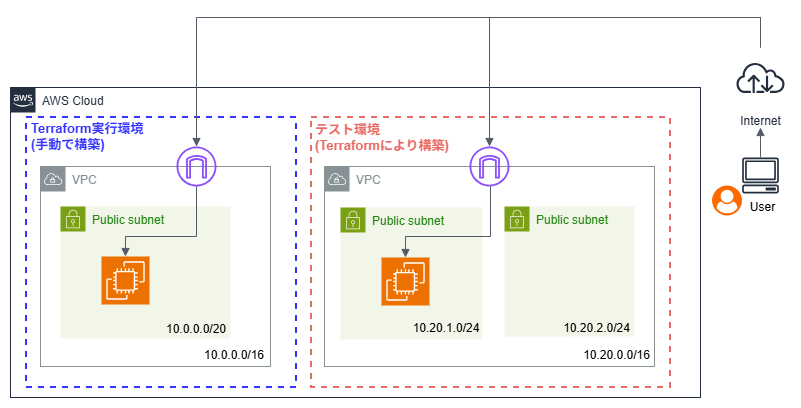

The diagram above was exported from draw.io. Its source (the exported page's mxGraphModel, read from the mxfile embedded in the PNG):
<mxGraphModel dx="1296" dy="1964" grid="1" gridSize="10" guides="1" tooltips="1" connect="1" arrows="1" fold="1" page="1" pageScale="1" pageWidth="827" pageHeight="1169" math="0" shadow="0">
  <root>
    <mxCell id="0" />
    <mxCell id="1" parent="0" />
    <mxCell id="yJKoORSNDobuearAKlxA-1" parent="1" style="points=[[0,0],[0.25,0],[0.5,0],[0.75,0],[1,0],[1,0.25],[1,0.5],[1,0.75],[1,1],[0.75,1],[0.5,1],[0.25,1],[0,1],[0,0.75],[0,0.5],[0,0.25]];outlineConnect=0;gradientColor=none;html=1;whiteSpace=wrap;fontSize=12;fontStyle=0;container=1;pointerEvents=0;collapsible=0;recursiveResize=0;shape=mxgraph.aws4.group;grIcon=mxgraph.aws4.group_aws_cloud_alt;strokeColor=#232F3E;fillColor=none;verticalAlign=top;align=left;spacingLeft=30;fontColor=#232F3E;dashed=0;" value="AWS Cloud" vertex="1">
      <mxGeometry height="310" width="690" x="60" y="50" as="geometry" />
    </mxCell>
    <mxCell id="yJKoORSNDobuearAKlxA-2" parent="yJKoORSNDobuearAKlxA-1" style="sketch=0;outlineConnect=0;gradientColor=none;html=1;whiteSpace=wrap;fontSize=12;fontStyle=0;shape=mxgraph.aws4.group;grIcon=mxgraph.aws4.group_vpc;strokeColor=#879196;fillColor=none;verticalAlign=top;align=left;spacingLeft=30;fontColor=#879196;dashed=0;" value="VPC" vertex="1">
      <mxGeometry height="200" width="230" x="30" y="79" as="geometry" />
    </mxCell>
    <mxCell id="yJKoORSNDobuearAKlxA-3" parent="yJKoORSNDobuearAKlxA-1" style="sketch=0;outlineConnect=0;gradientColor=none;html=1;whiteSpace=wrap;fontSize=12;fontStyle=0;shape=mxgraph.aws4.group;grIcon=mxgraph.aws4.group_vpc;strokeColor=#879196;fillColor=none;verticalAlign=top;align=left;spacingLeft=30;fontColor=#879196;dashed=0;" value="VPC" vertex="1">
      <mxGeometry height="200" width="330" x="314" y="79" as="geometry" />
    </mxCell>
    <mxCell id="yJKoORSNDobuearAKlxA-4" parent="yJKoORSNDobuearAKlxA-1" style="points=[[0,0],[0.25,0],[0.5,0],[0.75,0],[1,0],[1,0.25],[1,0.5],[1,0.75],[1,1],[0.75,1],[0.5,1],[0.25,1],[0,1],[0,0.75],[0,0.5],[0,0.25]];outlineConnect=0;gradientColor=none;html=1;whiteSpace=wrap;fontSize=12;fontStyle=0;container=1;pointerEvents=0;collapsible=0;recursiveResize=0;shape=mxgraph.aws4.group;grIcon=mxgraph.aws4.group_security_group;grStroke=0;strokeColor=#7AA116;fillColor=#F2F6E8;verticalAlign=top;align=left;spacingLeft=30;fontColor=#248814;dashed=0;" value="Public subnet" vertex="1">
      <mxGeometry height="132" width="170" x="50" y="119" as="geometry" />
    </mxCell>
    <mxCell id="yJKoORSNDobuearAKlxA-11" parent="yJKoORSNDobuearAKlxA-4" style="sketch=0;points=[[0,0,0],[0.25,0,0],[0.5,0,0],[0.75,0,0],[1,0,0],[0,1,0],[0.25,1,0],[0.5,1,0],[0.75,1,0],[1,1,0],[0,0.25,0],[0,0.5,0],[0,0.75,0],[1,0.25,0],[1,0.5,0],[1,0.75,0]];outlineConnect=0;fontColor=#232F3E;fillColor=#ED7100;strokeColor=#ffffff;dashed=0;verticalLabelPosition=bottom;verticalAlign=top;align=center;html=1;fontSize=12;fontStyle=0;aspect=fixed;shape=mxgraph.aws4.resourceIcon;resIcon=mxgraph.aws4.ec2;" value="" vertex="1">
      <mxGeometry height="48" width="48" x="41" y="50" as="geometry" />
    </mxCell>
    <mxCell id="yJKoORSNDobuearAKlxA-6" parent="yJKoORSNDobuearAKlxA-1" style="points=[[0,0],[0.25,0],[0.5,0],[0.75,0],[1,0],[1,0.25],[1,0.5],[1,0.75],[1,1],[0.75,1],[0.5,1],[0.25,1],[0,1],[0,0.75],[0,0.5],[0,0.25]];outlineConnect=0;gradientColor=none;html=1;whiteSpace=wrap;fontSize=12;fontStyle=0;container=1;pointerEvents=0;collapsible=0;recursiveResize=0;shape=mxgraph.aws4.group;grIcon=mxgraph.aws4.group_security_group;grStroke=0;strokeColor=#7AA116;fillColor=#F2F6E8;verticalAlign=top;align=left;spacingLeft=30;fontColor=#248814;dashed=0;" value="Public subnet" vertex="1">
      <mxGeometry height="130" width="130" x="494" y="119" as="geometry" />
    </mxCell>
    <mxCell id="yJKoORSNDobuearAKlxA-8" parent="yJKoORSNDobuearAKlxA-1" style="sketch=0;outlineConnect=0;fontColor=#232F3E;gradientColor=none;fillColor=#8C4FFF;strokeColor=none;dashed=0;verticalLabelPosition=bottom;verticalAlign=top;align=center;html=1;fontSize=12;fontStyle=0;aspect=fixed;pointerEvents=1;shape=mxgraph.aws4.internet_gateway;" value="" vertex="1">
      <mxGeometry height="40" width="40" x="459" y="59" as="geometry" />
    </mxCell>
    <mxCell id="yJKoORSNDobuearAKlxA-12" parent="yJKoORSNDobuearAKlxA-1" style="text;html=1;whiteSpace=wrap;strokeColor=none;fillColor=none;align=center;verticalAlign=middle;rounded=0;" value="10.0.0.0/16" vertex="1">
      <mxGeometry height="30" width="66" x="191" y="253" as="geometry" />
    </mxCell>
    <mxCell id="yJKoORSNDobuearAKlxA-15" parent="yJKoORSNDobuearAKlxA-1" style="points=[[0,0],[0.25,0],[0.5,0],[0.75,0],[1,0],[1,0.25],[1,0.5],[1,0.75],[1,1],[0.75,1],[0.5,1],[0.25,1],[0,1],[0,0.75],[0,0.5],[0,0.25]];outlineConnect=0;gradientColor=none;html=1;whiteSpace=wrap;fontSize=12;fontStyle=0;container=1;pointerEvents=0;collapsible=0;recursiveResize=0;shape=mxgraph.aws4.group;grIcon=mxgraph.aws4.group_security_group;grStroke=0;strokeColor=#7AA116;fillColor=#F2F6E8;verticalAlign=top;align=left;spacingLeft=30;fontColor=#248814;dashed=0;" value="Public subnet" vertex="1">
      <mxGeometry height="132" width="142" x="330" y="120" as="geometry" />
    </mxCell>
    <mxCell id="yJKoORSNDobuearAKlxA-16" parent="yJKoORSNDobuearAKlxA-15" style="sketch=0;points=[[0,0,0],[0.25,0,0],[0.5,0,0],[0.75,0,0],[1,0,0],[0,1,0],[0.25,1,0],[0.5,1,0],[0.75,1,0],[1,1,0],[0,0.25,0],[0,0.5,0],[0,0.75,0],[1,0.25,0],[1,0.5,0],[1,0.75,0]];outlineConnect=0;fontColor=#232F3E;fillColor=#ED7100;strokeColor=#ffffff;dashed=0;verticalLabelPosition=bottom;verticalAlign=top;align=center;html=1;fontSize=12;fontStyle=0;aspect=fixed;shape=mxgraph.aws4.resourceIcon;resIcon=mxgraph.aws4.ec2;" value="" vertex="1">
      <mxGeometry height="48" width="48" x="41" y="50" as="geometry" />
    </mxCell>
    <mxCell id="yJKoORSNDobuearAKlxA-14" parent="yJKoORSNDobuearAKlxA-1" style="text;html=1;whiteSpace=wrap;strokeColor=none;fillColor=none;align=center;verticalAlign=middle;rounded=0;" value="10.20.1.0/24" vertex="1">
      <mxGeometry height="30" width="68" x="402" y="226" as="geometry" />
    </mxCell>
    <mxCell id="yJKoORSNDobuearAKlxA-13" parent="yJKoORSNDobuearAKlxA-1" style="text;html=1;whiteSpace=wrap;strokeColor=none;fillColor=none;align=center;verticalAlign=middle;rounded=0;" value="10.0.0.0/20" vertex="1">
      <mxGeometry height="30" width="60" x="156" y="227" as="geometry" />
    </mxCell>
    <mxCell id="yJKoORSNDobuearAKlxA-17" parent="yJKoORSNDobuearAKlxA-1" style="text;html=1;whiteSpace=wrap;strokeColor=none;fillColor=none;align=center;verticalAlign=middle;rounded=0;" value="10.20.2.0/24" vertex="1">
      <mxGeometry height="30" width="71" x="551" y="226" as="geometry" />
    </mxCell>
    <mxCell id="yJKoORSNDobuearAKlxA-18" parent="yJKoORSNDobuearAKlxA-1" style="text;html=1;whiteSpace=wrap;strokeColor=none;fillColor=none;align=center;verticalAlign=middle;rounded=0;" value="10.20.0.0/16" vertex="1">
      <mxGeometry height="30" width="69" x="572" y="253" as="geometry" />
    </mxCell>
    <mxCell id="yJKoORSNDobuearAKlxA-19" edge="1" parent="yJKoORSNDobuearAKlxA-1" source="yJKoORSNDobuearAKlxA-11" style="edgeStyle=orthogonalEdgeStyle;html=1;endArrow=none;elbow=vertical;startArrow=block;startFill=1;strokeColor=#545B64;rounded=0;exitX=0.5;exitY=0;exitDx=0;exitDy=0;exitPerimeter=0;" target="yJKoORSNDobuearAKlxA-7" value="">
      <mxGeometry relative="1" width="100" as="geometry">
        <Array as="points">
          <mxPoint x="115" y="149" />
          <mxPoint x="186" y="149" />
        </Array>
        <mxPoint x="220" y="109" as="sourcePoint" />
        <mxPoint x="143" y="99" as="targetPoint" />
      </mxGeometry>
    </mxCell>
    <mxCell id="yJKoORSNDobuearAKlxA-7" parent="yJKoORSNDobuearAKlxA-1" style="sketch=0;outlineConnect=0;fontColor=#232F3E;gradientColor=none;fillColor=#8C4FFF;strokeColor=none;dashed=0;verticalLabelPosition=bottom;verticalAlign=top;align=center;html=1;fontSize=12;fontStyle=0;aspect=fixed;pointerEvents=1;shape=mxgraph.aws4.internet_gateway;" value="" vertex="1">
      <mxGeometry height="40" width="40" x="166" y="59" as="geometry" />
    </mxCell>
    <mxCell id="yJKoORSNDobuearAKlxA-20" edge="1" parent="yJKoORSNDobuearAKlxA-1" source="yJKoORSNDobuearAKlxA-16" style="edgeStyle=orthogonalEdgeStyle;html=1;endArrow=none;elbow=vertical;startArrow=block;startFill=1;strokeColor=#545B64;rounded=0;exitX=0.5;exitY=0;exitDx=0;exitDy=0;exitPerimeter=0;" target="yJKoORSNDobuearAKlxA-8" value="">
      <mxGeometry relative="1" width="100" as="geometry">
        <Array as="points">
          <mxPoint x="395" y="149" />
          <mxPoint x="480" y="149" />
        </Array>
        <mxPoint x="120" y="219" as="sourcePoint" />
        <mxPoint x="191" y="149" as="targetPoint" />
      </mxGeometry>
    </mxCell>
    <mxCell id="yJKoORSNDobuearAKlxA-29" parent="yJKoORSNDobuearAKlxA-1" style="rounded=0;whiteSpace=wrap;html=1;fillColor=none;strokeColor=#3333FF;dashed=1;strokeWidth=2;" value="" vertex="1">
      <mxGeometry height="270" width="270" x="16" y="30" as="geometry" />
    </mxCell>
    <mxCell id="yJKoORSNDobuearAKlxA-30" parent="yJKoORSNDobuearAKlxA-1" style="rounded=0;whiteSpace=wrap;html=1;fillColor=none;strokeColor=#EA6B66;dashed=1;strokeWidth=2;" value="" vertex="1">
      <mxGeometry height="270" width="359" x="301" y="30" as="geometry" />
    </mxCell>
    <mxCell id="yJKoORSNDobuearAKlxA-31" parent="yJKoORSNDobuearAKlxA-1" style="text;html=1;whiteSpace=wrap;strokeColor=none;fillColor=none;align=left;verticalAlign=middle;rounded=0;fontSize=13;fontStyle=1;fontColor=#3333FF;" value="Terraform実行環境&lt;div&gt;(手動で構築)&lt;/div&gt;" vertex="1">
      <mxGeometry height="30" width="140" x="19" y="34" as="geometry" />
    </mxCell>
    <mxCell id="yJKoORSNDobuearAKlxA-32" parent="yJKoORSNDobuearAKlxA-1" style="text;html=1;whiteSpace=wrap;strokeColor=none;fillColor=none;align=left;verticalAlign=middle;rounded=0;fontSize=13;fontStyle=1;fontColor=#EA6B66;" value="テスト環境&lt;div&gt;(Terraformにより構築)&lt;/div&gt;" vertex="1">
      <mxGeometry height="30" width="140" x="303" y="35" as="geometry" />
    </mxCell>
    <mxCell id="yJKoORSNDobuearAKlxA-21" parent="1" style="sketch=0;outlineConnect=0;fontColor=#232F3E;gradientColor=none;strokeColor=#232F3E;fillColor=#ffffff;dashed=0;verticalLabelPosition=bottom;verticalAlign=top;align=center;html=1;fontSize=12;fontStyle=0;aspect=fixed;shape=mxgraph.aws4.resourceIcon;resIcon=mxgraph.aws4.internet;" value="Internet" vertex="1">
      <mxGeometry height="60" width="60" x="780" y="10" as="geometry" />
    </mxCell>
    <mxCell id="yJKoORSNDobuearAKlxA-22" parent="1" style="sketch=0;outlineConnect=0;fontColor=#232F3E;gradientColor=none;fillColor=#232F3D;strokeColor=none;dashed=0;verticalLabelPosition=bottom;verticalAlign=top;align=center;html=1;fontSize=12;fontStyle=0;aspect=fixed;pointerEvents=1;shape=mxgraph.aws4.client;" value="" vertex="1">
      <mxGeometry height="36" width="36.95" x="791.53" y="120" as="geometry" />
    </mxCell>
    <mxCell id="yJKoORSNDobuearAKlxA-24" parent="1" style="points=[];aspect=fixed;html=1;align=center;shadow=0;dashed=0;fillColor=#FF6A00;strokeColor=none;shape=mxgraph.alibaba_cloud.user;" value="" vertex="1">
      <mxGeometry height="30" width="30" x="761.53" y="148" as="geometry" />
    </mxCell>
    <mxCell id="yJKoORSNDobuearAKlxA-25" parent="1" style="text;html=1;whiteSpace=wrap;strokeColor=none;fillColor=none;align=center;verticalAlign=middle;rounded=0;" value="User" vertex="1">
      <mxGeometry height="20" width="39" x="792.53" y="160" as="geometry" />
    </mxCell>
    <mxCell id="yJKoORSNDobuearAKlxA-26" edge="1" parent="1" style="edgeStyle=orthogonalEdgeStyle;html=1;endArrow=none;elbow=vertical;startArrow=block;startFill=1;strokeColor=#545B64;rounded=0;" target="yJKoORSNDobuearAKlxA-22" value="">
      <mxGeometry relative="1" width="100" as="geometry">
        <Array as="points">
          <mxPoint x="810" y="140" />
          <mxPoint x="810" y="140" />
        </Array>
        <mxPoint x="810" y="90" as="sourcePoint" />
        <mxPoint x="625" y="140" as="targetPoint" />
      </mxGeometry>
    </mxCell>
    <mxCell id="yJKoORSNDobuearAKlxA-27" edge="1" parent="1" source="yJKoORSNDobuearAKlxA-8" style="edgeStyle=orthogonalEdgeStyle;html=1;endArrow=none;elbow=vertical;startArrow=block;startFill=1;strokeColor=#545B64;rounded=0;" target="yJKoORSNDobuearAKlxA-21" value="">
      <mxGeometry relative="1" width="100" as="geometry">
        <Array as="points">
          <mxPoint x="539" y="-20" />
          <mxPoint x="810" y="-20" />
        </Array>
        <mxPoint x="800" y="90" as="sourcePoint" />
        <mxPoint x="800" y="120" as="targetPoint" />
      </mxGeometry>
    </mxCell>
    <mxCell id="yJKoORSNDobuearAKlxA-28" edge="1" parent="1" source="yJKoORSNDobuearAKlxA-7" style="edgeStyle=orthogonalEdgeStyle;html=1;endArrow=none;elbow=vertical;startArrow=block;startFill=1;strokeColor=#545B64;rounded=0;" target="yJKoORSNDobuearAKlxA-21" value="">
      <mxGeometry relative="1" width="100" as="geometry">
        <Array as="points">
          <mxPoint x="246" y="-20" />
          <mxPoint x="810" y="-20" />
        </Array>
        <mxPoint x="580" y="80" as="sourcePoint" />
        <mxPoint x="851" y="10" as="targetPoint" />
      </mxGeometry>
    </mxCell>
  </root>
</mxGraphModel>